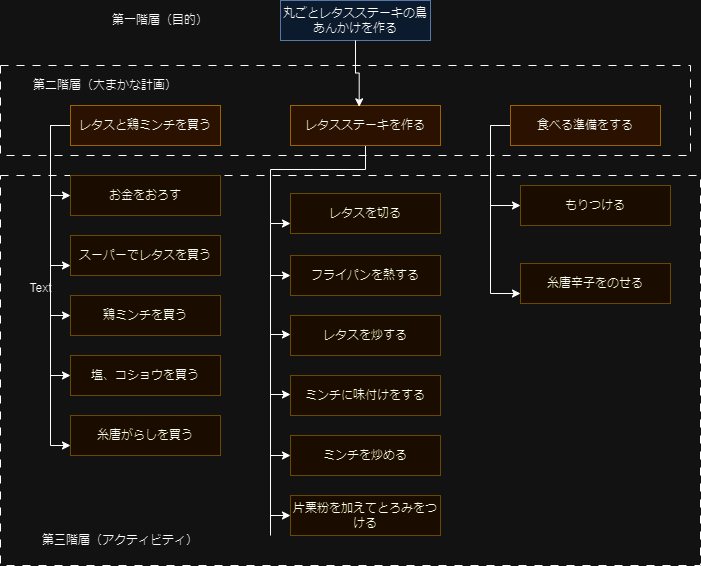

The diagram above was exported from draw.io. Its source (the exported page's mxGraphModel, read from the mxfile embedded in the PNG):
<mxGraphModel dx="880" dy="460" grid="1" gridSize="10" guides="1" tooltips="1" connect="1" arrows="1" fold="1" page="1" pageScale="1" pageWidth="827" pageHeight="1169" math="0" shadow="0">
  <root>
    <mxCell id="0" />
    <mxCell id="1" parent="0" />
    <mxCell id="FoUKfFtdUqPZT819DszO-1" value="ミンチを炒める" style="rounded=0;whiteSpace=wrap;html=1;fillColor=#fff2cc;strokeColor=#d6b656;" parent="1" vertex="1">
      <mxGeometry x="330" y="450" width="150" height="40" as="geometry" />
    </mxCell>
    <mxCell id="FoUKfFtdUqPZT819DszO-2" value="レタスを炒する" style="rounded=0;whiteSpace=wrap;html=1;fillColor=#fff2cc;strokeColor=#d6b656;" parent="1" vertex="1">
      <mxGeometry x="330" y="330" width="150" height="40" as="geometry" />
    </mxCell>
    <mxCell id="FoUKfFtdUqPZT819DszO-25" style="edgeStyle=orthogonalEdgeStyle;rounded=0;orthogonalLoop=1;jettySize=auto;html=1;exitX=0;exitY=0.5;exitDx=0;exitDy=0;entryX=0;entryY=0.75;entryDx=0;entryDy=0;" parent="1" source="FoUKfFtdUqPZT819DszO-3" target="FoUKfFtdUqPZT819DszO-18" edge="1">
      <mxGeometry relative="1" as="geometry" />
    </mxCell>
    <mxCell id="FoUKfFtdUqPZT819DszO-29" style="edgeStyle=orthogonalEdgeStyle;rounded=0;orthogonalLoop=1;jettySize=auto;html=1;entryX=0;entryY=0.5;entryDx=0;entryDy=0;exitX=0;exitY=0.5;exitDx=0;exitDy=0;" parent="1" source="FoUKfFtdUqPZT819DszO-3" target="FoUKfFtdUqPZT819DszO-17" edge="1">
      <mxGeometry relative="1" as="geometry" />
    </mxCell>
    <mxCell id="FoUKfFtdUqPZT819DszO-32" style="edgeStyle=orthogonalEdgeStyle;rounded=0;orthogonalLoop=1;jettySize=auto;html=1;entryX=0;entryY=0.5;entryDx=0;entryDy=0;" parent="1" source="FoUKfFtdUqPZT819DszO-3" target="FoUKfFtdUqPZT819DszO-31" edge="1">
      <mxGeometry relative="1" as="geometry">
        <Array as="points">
          <mxPoint x="90" y="140" />
          <mxPoint x="90" y="390" />
        </Array>
      </mxGeometry>
    </mxCell>
    <mxCell id="FoUKfFtdUqPZT819DszO-33" style="edgeStyle=orthogonalEdgeStyle;rounded=0;orthogonalLoop=1;jettySize=auto;html=1;entryX=0;entryY=0.5;entryDx=0;entryDy=0;exitX=0;exitY=0.5;exitDx=0;exitDy=0;" parent="1" source="FoUKfFtdUqPZT819DszO-3" target="FoUKfFtdUqPZT819DszO-8" edge="1">
      <mxGeometry relative="1" as="geometry" />
    </mxCell>
    <mxCell id="FoUKfFtdUqPZT819DszO-35" style="edgeStyle=orthogonalEdgeStyle;rounded=0;orthogonalLoop=1;jettySize=auto;html=1;entryX=0;entryY=0.75;entryDx=0;entryDy=0;exitX=0;exitY=0.5;exitDx=0;exitDy=0;" parent="1" source="FoUKfFtdUqPZT819DszO-3" target="FoUKfFtdUqPZT819DszO-34" edge="1">
      <mxGeometry relative="1" as="geometry" />
    </mxCell>
    <mxCell id="FoUKfFtdUqPZT819DszO-3" value="レタスと鶏ミンチを買う" style="rounded=0;whiteSpace=wrap;html=1;fillColor=#ffe6cc;strokeColor=#d79b00;" parent="1" vertex="1">
      <mxGeometry x="110" y="120" width="150" height="40" as="geometry" />
    </mxCell>
    <mxCell id="FoUKfFtdUqPZT819DszO-4" value="片栗粉を加えてとろみをつける" style="rounded=0;whiteSpace=wrap;html=1;fillColor=#fff2cc;strokeColor=#d6b656;" parent="1" vertex="1">
      <mxGeometry x="330" y="510" width="150" height="40" as="geometry" />
    </mxCell>
    <mxCell id="FoUKfFtdUqPZT819DszO-5" value="もりつける" style="rounded=0;whiteSpace=wrap;html=1;fillColor=#fff2cc;strokeColor=#d6b656;" parent="1" vertex="1">
      <mxGeometry x="560" y="200" width="150" height="40" as="geometry" />
    </mxCell>
    <mxCell id="FoUKfFtdUqPZT819DszO-6" value="レタスを切る" style="rounded=0;whiteSpace=wrap;html=1;fillColor=#fff2cc;strokeColor=#d6b656;" parent="1" vertex="1">
      <mxGeometry x="330" y="208" width="150" height="40" as="geometry" />
    </mxCell>
    <mxCell id="FoUKfFtdUqPZT819DszO-7" value="フライパンを熱する" style="rounded=0;whiteSpace=wrap;html=1;fillColor=#fff2cc;strokeColor=#d6b656;" parent="1" vertex="1">
      <mxGeometry x="330" y="270" width="150" height="40" as="geometry" />
    </mxCell>
    <mxCell id="FoUKfFtdUqPZT819DszO-8" value="鶏ミンチを買う" style="rounded=0;whiteSpace=wrap;html=1;fillColor=#fff2cc;strokeColor=#d6b656;" parent="1" vertex="1">
      <mxGeometry x="110" y="310" width="150" height="40" as="geometry" />
    </mxCell>
    <mxCell id="FoUKfFtdUqPZT819DszO-9" value="丸ごとレタスステーキの鳥あんかけを作る" style="rounded=0;whiteSpace=wrap;html=1;fillColor=#dae8fc;strokeColor=#6c8ebf;" parent="1" vertex="1">
      <mxGeometry x="320" y="15" width="150" height="40" as="geometry" />
    </mxCell>
    <mxCell id="FoUKfFtdUqPZT819DszO-10" value="第二階層（大まかな計画）" style="rounded=0;whiteSpace=wrap;html=1;strokeColor=none;fillColor=none;" parent="1" vertex="1">
      <mxGeometry x="70" y="80" width="150" height="40" as="geometry" />
    </mxCell>
    <mxCell id="FoUKfFtdUqPZT819DszO-11" value="" style="rounded=0;whiteSpace=wrap;html=1;strokeColor=default;fillColor=none;dashed=1;dashPattern=8 8;" parent="1" vertex="1">
      <mxGeometry x="40" y="80" width="690" height="90" as="geometry" />
    </mxCell>
    <mxCell id="FoUKfFtdUqPZT819DszO-48" style="edgeStyle=orthogonalEdgeStyle;rounded=0;orthogonalLoop=1;jettySize=auto;html=1;entryX=0;entryY=0.75;entryDx=0;entryDy=0;" parent="1" source="FoUKfFtdUqPZT819DszO-13" target="FoUKfFtdUqPZT819DszO-6" edge="1">
      <mxGeometry relative="1" as="geometry" />
    </mxCell>
    <mxCell id="FoUKfFtdUqPZT819DszO-13" value="レタスステーキを作る" style="rounded=0;whiteSpace=wrap;html=1;fillColor=#ffe6cc;strokeColor=#d79b00;" parent="1" vertex="1">
      <mxGeometry x="330" y="120" width="150" height="40" as="geometry" />
    </mxCell>
    <mxCell id="FoUKfFtdUqPZT819DszO-45" style="edgeStyle=orthogonalEdgeStyle;rounded=0;orthogonalLoop=1;jettySize=auto;html=1;entryX=0;entryY=0.5;entryDx=0;entryDy=0;exitX=0;exitY=0.5;exitDx=0;exitDy=0;" parent="1" target="FoUKfFtdUqPZT819DszO-5" edge="1">
      <mxGeometry relative="1" as="geometry">
        <mxPoint x="530" y="140" as="sourcePoint" />
        <mxPoint x="540" y="220" as="targetPoint" />
        <Array as="points">
          <mxPoint x="530" y="220" />
        </Array>
      </mxGeometry>
    </mxCell>
    <mxCell id="FoUKfFtdUqPZT819DszO-59" style="edgeStyle=orthogonalEdgeStyle;rounded=0;orthogonalLoop=1;jettySize=auto;html=1;entryX=0;entryY=0.75;entryDx=0;entryDy=0;exitX=0;exitY=0.5;exitDx=0;exitDy=0;" parent="1" source="FoUKfFtdUqPZT819DszO-14" target="FoUKfFtdUqPZT819DszO-36" edge="1">
      <mxGeometry relative="1" as="geometry" />
    </mxCell>
    <mxCell id="FoUKfFtdUqPZT819DszO-14" value="食べる準備をする" style="rounded=0;whiteSpace=wrap;html=1;fillColor=#ffe6cc;strokeColor=#d79b00;" parent="1" vertex="1">
      <mxGeometry x="550" y="120" width="150" height="40" as="geometry" />
    </mxCell>
    <mxCell id="FoUKfFtdUqPZT819DszO-16" value="" style="rounded=0;whiteSpace=wrap;html=1;strokeColor=default;fillColor=none;dashed=1;dashPattern=8 8;" parent="1" vertex="1">
      <mxGeometry x="40" y="190" width="700" height="390" as="geometry" />
    </mxCell>
    <mxCell id="FoUKfFtdUqPZT819DszO-15" value="第三階層（アクティビティ）" style="rounded=0;whiteSpace=wrap;html=1;strokeColor=none;fillColor=none;" parent="1" vertex="1">
      <mxGeometry x="80" y="540" width="160" height="30" as="geometry" />
    </mxCell>
    <mxCell id="FoUKfFtdUqPZT819DszO-17" value="お金をおろす" style="rounded=0;whiteSpace=wrap;html=1;fillColor=#fff2cc;strokeColor=#d6b656;" parent="1" vertex="1">
      <mxGeometry x="110" y="190" width="150" height="40" as="geometry" />
    </mxCell>
    <mxCell id="FoUKfFtdUqPZT819DszO-18" value="スーパーでレタスを買う" style="rounded=0;whiteSpace=wrap;html=1;fillColor=#fff2cc;strokeColor=#d6b656;" parent="1" vertex="1">
      <mxGeometry x="110" y="250" width="150" height="40" as="geometry" />
    </mxCell>
    <mxCell id="FoUKfFtdUqPZT819DszO-23" value="Text" style="text;html=1;align=center;verticalAlign=middle;resizable=0;points=[];autosize=1;strokeColor=none;fillColor=none;" parent="1" vertex="1">
      <mxGeometry x="55" y="288" width="50" height="30" as="geometry" />
    </mxCell>
    <mxCell id="FoUKfFtdUqPZT819DszO-30" value="ミンチに味付けをする" style="rounded=0;whiteSpace=wrap;html=1;fillColor=#fff2cc;strokeColor=#d6b656;" parent="1" vertex="1">
      <mxGeometry x="330" y="390" width="150" height="40" as="geometry" />
    </mxCell>
    <mxCell id="FoUKfFtdUqPZT819DszO-31" value="塩、コショウを買う" style="rounded=0;whiteSpace=wrap;html=1;fillColor=#fff2cc;strokeColor=#d6b656;" parent="1" vertex="1">
      <mxGeometry x="110" y="370" width="150" height="40" as="geometry" />
    </mxCell>
    <mxCell id="FoUKfFtdUqPZT819DszO-34" value="糸唐がらしを買う" style="rounded=0;whiteSpace=wrap;html=1;fillColor=#fff2cc;strokeColor=#d6b656;" parent="1" vertex="1">
      <mxGeometry x="110" y="430" width="150" height="40" as="geometry" />
    </mxCell>
    <mxCell id="FoUKfFtdUqPZT819DszO-36" value="糸唐辛子をのせる" style="rounded=0;whiteSpace=wrap;html=1;fillColor=#fff2cc;strokeColor=#d6b656;" parent="1" vertex="1">
      <mxGeometry x="560" y="278" width="150" height="40" as="geometry" />
    </mxCell>
    <mxCell id="FoUKfFtdUqPZT819DszO-49" value="" style="endArrow=none;html=1;rounded=0;" parent="1" edge="1">
      <mxGeometry width="50" height="50" relative="1" as="geometry">
        <mxPoint x="310" y="550" as="sourcePoint" />
        <mxPoint x="310" y="238" as="targetPoint" />
      </mxGeometry>
    </mxCell>
    <mxCell id="FoUKfFtdUqPZT819DszO-51" value="" style="endArrow=classic;html=1;rounded=0;entryX=0;entryY=0.5;entryDx=0;entryDy=0;" parent="1" target="FoUKfFtdUqPZT819DszO-7" edge="1">
      <mxGeometry width="50" height="50" relative="1" as="geometry">
        <mxPoint x="310" y="290" as="sourcePoint" />
        <mxPoint x="360" y="240" as="targetPoint" />
      </mxGeometry>
    </mxCell>
    <mxCell id="FoUKfFtdUqPZT819DszO-52" value="" style="endArrow=classic;html=1;rounded=0;entryX=0;entryY=0.5;entryDx=0;entryDy=0;" parent="1" edge="1">
      <mxGeometry width="50" height="50" relative="1" as="geometry">
        <mxPoint x="310" y="349" as="sourcePoint" />
        <mxPoint x="330" y="349" as="targetPoint" />
      </mxGeometry>
    </mxCell>
    <mxCell id="FoUKfFtdUqPZT819DszO-53" value="" style="endArrow=classic;html=1;rounded=0;entryX=0;entryY=0.5;entryDx=0;entryDy=0;" parent="1" edge="1">
      <mxGeometry width="50" height="50" relative="1" as="geometry">
        <mxPoint x="310" y="409" as="sourcePoint" />
        <mxPoint x="330" y="409" as="targetPoint" />
      </mxGeometry>
    </mxCell>
    <mxCell id="FoUKfFtdUqPZT819DszO-55" value="" style="endArrow=classic;html=1;rounded=0;entryX=0;entryY=0.5;entryDx=0;entryDy=0;" parent="1" edge="1">
      <mxGeometry width="50" height="50" relative="1" as="geometry">
        <mxPoint x="310" y="470" as="sourcePoint" />
        <mxPoint x="330" y="470" as="targetPoint" />
      </mxGeometry>
    </mxCell>
    <mxCell id="FoUKfFtdUqPZT819DszO-56" value="" style="endArrow=classic;html=1;rounded=0;entryX=0;entryY=0.5;entryDx=0;entryDy=0;" parent="1" edge="1">
      <mxGeometry width="50" height="50" relative="1" as="geometry">
        <mxPoint x="310" y="530" as="sourcePoint" />
        <mxPoint x="330" y="530" as="targetPoint" />
      </mxGeometry>
    </mxCell>
    <mxCell id="FoUKfFtdUqPZT819DszO-61" value="第一階層（目的）" style="rounded=0;whiteSpace=wrap;html=1;strokeColor=none;fillColor=none;" parent="1" vertex="1">
      <mxGeometry x="120" y="20" width="160" height="30" as="geometry" />
    </mxCell>
    <mxCell id="DhQ35pz4Gt0agpE_Cuwg-1" style="edgeStyle=orthogonalEdgeStyle;rounded=0;orthogonalLoop=1;jettySize=auto;html=1;entryX=0.458;entryY=0.033;entryDx=0;entryDy=0;entryPerimeter=0;" parent="1" source="FoUKfFtdUqPZT819DszO-9" target="FoUKfFtdUqPZT819DszO-13" edge="1">
      <mxGeometry relative="1" as="geometry" />
    </mxCell>
  </root>
</mxGraphModel>